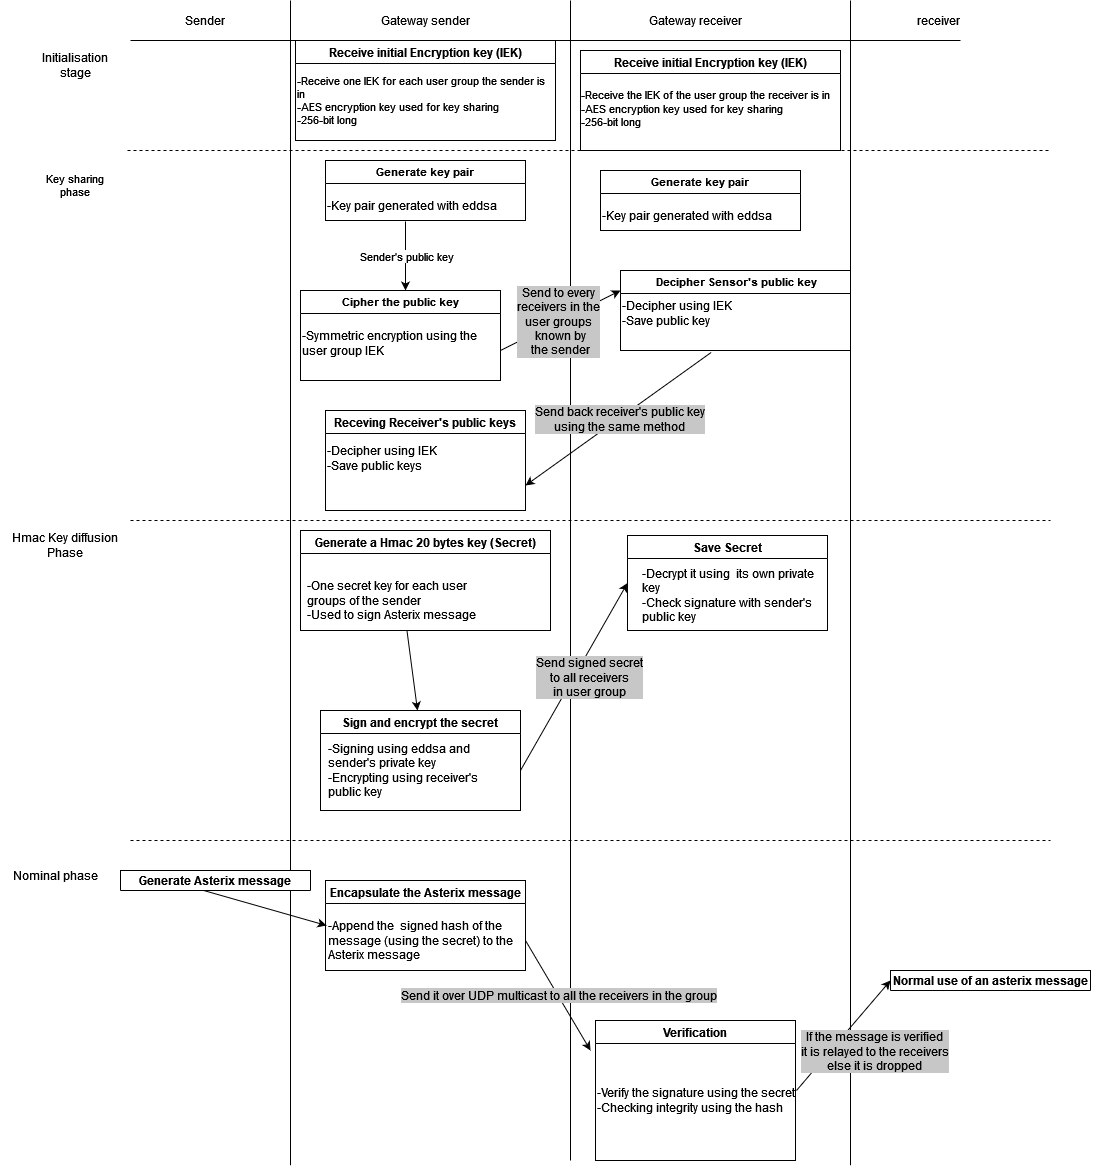

The diagram above was exported from draw.io. Its source (the exported page's mxGraphModel, read from the mxfile embedded in the PNG):
<mxGraphModel dx="2048" dy="664" grid="1" gridSize="10" guides="1" tooltips="1" connect="1" arrows="1" fold="1" page="1" pageScale="1" pageWidth="827" pageHeight="1169" math="0" shadow="0">
  <root>
    <mxCell id="0" />
    <mxCell id="1" parent="0" />
    <mxCell id="gn23tS8rWiOjm6b6Y2Bl-1" value="" style="endArrow=none;html=1;rounded=0;" edge="1" parent="1">
      <mxGeometry width="50" height="50" relative="1" as="geometry">
        <mxPoint x="160" y="1164.7058823529412" as="sourcePoint" />
        <mxPoint x="160" as="targetPoint" />
      </mxGeometry>
    </mxCell>
    <mxCell id="gn23tS8rWiOjm6b6Y2Bl-2" value="" style="endArrow=none;html=1;rounded=0;" edge="1" parent="1">
      <mxGeometry width="50" height="50" relative="1" as="geometry">
        <mxPoint x="440" y="1160" as="sourcePoint" />
        <mxPoint x="440" as="targetPoint" />
      </mxGeometry>
    </mxCell>
    <mxCell id="gn23tS8rWiOjm6b6Y2Bl-3" value="" style="endArrow=none;html=1;rounded=0;" edge="1" parent="1">
      <mxGeometry width="50" height="50" relative="1" as="geometry">
        <mxPoint x="720" y="1164.7058823529412" as="sourcePoint" />
        <mxPoint x="720" as="targetPoint" />
      </mxGeometry>
    </mxCell>
    <mxCell id="gn23tS8rWiOjm6b6Y2Bl-4" value="" style="endArrow=none;html=1;rounded=0;" edge="1" parent="1">
      <mxGeometry width="50" height="50" relative="1" as="geometry">
        <mxPoint y="40" as="sourcePoint" />
        <mxPoint x="830" y="40" as="targetPoint" />
      </mxGeometry>
    </mxCell>
    <mxCell id="gn23tS8rWiOjm6b6Y2Bl-5" value="Sender" style="text;html=1;strokeColor=none;fillColor=none;align=center;verticalAlign=middle;whiteSpace=wrap;rounded=0;" vertex="1" parent="1">
      <mxGeometry x="10" width="130" height="40" as="geometry" />
    </mxCell>
    <mxCell id="gn23tS8rWiOjm6b6Y2Bl-6" value="Gateway sender" style="text;html=1;strokeColor=none;fillColor=none;align=center;verticalAlign=middle;whiteSpace=wrap;rounded=0;" vertex="1" parent="1">
      <mxGeometry x="230" width="130" height="40" as="geometry" />
    </mxCell>
    <mxCell id="gn23tS8rWiOjm6b6Y2Bl-7" value="Gateway receiver" style="text;html=1;strokeColor=none;fillColor=none;align=center;verticalAlign=middle;whiteSpace=wrap;rounded=0;" vertex="1" parent="1">
      <mxGeometry x="500" width="130" height="40" as="geometry" />
    </mxCell>
    <mxCell id="gn23tS8rWiOjm6b6Y2Bl-8" value="receiver" style="text;html=1;strokeColor=none;fillColor=none;align=center;verticalAlign=middle;whiteSpace=wrap;rounded=0;" vertex="1" parent="1">
      <mxGeometry x="697" width="223" height="40" as="geometry" />
    </mxCell>
    <mxCell id="gn23tS8rWiOjm6b6Y2Bl-9" value="Initialisation stage" style="text;html=1;strokeColor=none;fillColor=none;align=center;verticalAlign=middle;whiteSpace=wrap;rounded=0;" vertex="1" parent="1">
      <mxGeometry x="-90" y="50" width="70" height="30" as="geometry" />
    </mxCell>
    <mxCell id="gn23tS8rWiOjm6b6Y2Bl-10" value="" style="endArrow=none;dashed=1;html=1;rounded=0;" edge="1" parent="1">
      <mxGeometry width="50" height="50" relative="1" as="geometry">
        <mxPoint x="-3" y="150" as="sourcePoint" />
        <mxPoint x="920" y="150" as="targetPoint" />
      </mxGeometry>
    </mxCell>
    <mxCell id="gn23tS8rWiOjm6b6Y2Bl-11" value="Receive initial Encryption key (IEK)" style="swimlane;" vertex="1" parent="1">
      <mxGeometry x="165" y="40" width="260" height="100" as="geometry" />
    </mxCell>
    <mxCell id="gn23tS8rWiOjm6b6Y2Bl-14" value="&lt;div style=&quot;font-size: 11px;&quot;&gt;&lt;font style=&quot;font-size: 11px;&quot;&gt;-Receive one IEK for each user group the sender is in&lt;/font&gt;&lt;/div&gt;&lt;div style=&quot;font-size: 11px;&quot;&gt;&lt;font style=&quot;font-size: 11px;&quot;&gt;-AES encryption key used for key sharing&lt;/font&gt;&lt;/div&gt;&lt;div style=&quot;font-size: 11px;&quot;&gt;&lt;font style=&quot;font-size: 11px;&quot;&gt;-256-bit long&lt;/font&gt;&lt;br&gt;&lt;/div&gt;" style="text;html=1;strokeColor=none;fillColor=none;align=left;verticalAlign=middle;whiteSpace=wrap;rounded=0;" vertex="1" parent="gn23tS8rWiOjm6b6Y2Bl-11">
      <mxGeometry y="30" width="260" height="60" as="geometry" />
    </mxCell>
    <mxCell id="gn23tS8rWiOjm6b6Y2Bl-15" value="Receive initial Encryption key (IEK)" style="swimlane;" vertex="1" parent="1">
      <mxGeometry x="450" y="50" width="260" height="100" as="geometry" />
    </mxCell>
    <mxCell id="gn23tS8rWiOjm6b6Y2Bl-16" value="&lt;div style=&quot;font-size: 11px;&quot;&gt;&lt;font style=&quot;font-size: 11px;&quot;&gt;-Receive the IEK of the user group the receiver is in&lt;/font&gt;&lt;/div&gt;&lt;div style=&quot;font-size: 11px;&quot;&gt;&lt;font style=&quot;font-size: 11px;&quot;&gt;-AES encryption key used for key sharing&lt;/font&gt;&lt;/div&gt;&lt;div style=&quot;font-size: 11px;&quot;&gt;&lt;font style=&quot;font-size: 11px;&quot;&gt;-256-bit long&lt;/font&gt;&lt;br&gt;&lt;/div&gt;" style="text;html=1;strokeColor=none;fillColor=none;align=left;verticalAlign=middle;whiteSpace=wrap;rounded=0;" vertex="1" parent="gn23tS8rWiOjm6b6Y2Bl-15">
      <mxGeometry x="-1" y="28" width="260" height="60" as="geometry" />
    </mxCell>
    <mxCell id="gn23tS8rWiOjm6b6Y2Bl-18" value="&lt;div&gt;Key sharing&lt;br&gt;&lt;/div&gt;&lt;div&gt;phase&lt;br&gt;&lt;/div&gt;" style="text;html=1;strokeColor=none;fillColor=none;align=center;verticalAlign=middle;whiteSpace=wrap;rounded=0;fontSize=11;" vertex="1" parent="1">
      <mxGeometry x="-90" y="170" width="70" height="30" as="geometry" />
    </mxCell>
    <mxCell id="gn23tS8rWiOjm6b6Y2Bl-26" value="Generate key pair" style="swimlane;fontSize=11;" vertex="1" parent="1">
      <mxGeometry x="195" y="160" width="200" height="60" as="geometry" />
    </mxCell>
    <mxCell id="gn23tS8rWiOjm6b6Y2Bl-27" value="-Key pair generated with eddsa " style="text;html=1;strokeColor=none;fillColor=none;align=left;verticalAlign=middle;whiteSpace=wrap;rounded=0;fontSize=12;" vertex="1" parent="gn23tS8rWiOjm6b6Y2Bl-26">
      <mxGeometry y="30" width="200" height="30" as="geometry" />
    </mxCell>
    <mxCell id="gn23tS8rWiOjm6b6Y2Bl-28" value="" style="endArrow=classic;html=1;rounded=0;fontSize=11;exitX=0.4;exitY=1.033;exitDx=0;exitDy=0;exitPerimeter=0;" edge="1" parent="1" source="gn23tS8rWiOjm6b6Y2Bl-27">
      <mxGeometry relative="1" as="geometry">
        <mxPoint x="280" y="310" as="sourcePoint" />
        <mxPoint x="275" y="290" as="targetPoint" />
      </mxGeometry>
    </mxCell>
    <mxCell id="gn23tS8rWiOjm6b6Y2Bl-29" value="Sender's public key" style="edgeLabel;resizable=0;html=1;align=center;verticalAlign=middle;fontSize=11;" connectable="0" vertex="1" parent="gn23tS8rWiOjm6b6Y2Bl-28">
      <mxGeometry relative="1" as="geometry" />
    </mxCell>
    <mxCell id="gn23tS8rWiOjm6b6Y2Bl-30" value="Cipher the public key" style="swimlane;fontSize=11;" vertex="1" parent="1">
      <mxGeometry x="170" y="290" width="200" height="90" as="geometry" />
    </mxCell>
    <mxCell id="gn23tS8rWiOjm6b6Y2Bl-31" value="&lt;div style=&quot;font-size: 12px;&quot;&gt;-Symmetric encryption using the user group IEK&lt;br style=&quot;font-size: 12px;&quot;&gt;&lt;/div&gt;&lt;div style=&quot;font-size: 12px;&quot;&gt;&lt;br style=&quot;font-size: 12px;&quot;&gt; &lt;/div&gt;" style="text;html=1;strokeColor=none;fillColor=none;align=left;verticalAlign=middle;whiteSpace=wrap;rounded=0;fontSize=12;" vertex="1" parent="gn23tS8rWiOjm6b6Y2Bl-30">
      <mxGeometry y="30" width="200" height="60" as="geometry" />
    </mxCell>
    <mxCell id="gn23tS8rWiOjm6b6Y2Bl-37" value="" style="endArrow=classic;html=1;rounded=0;fontSize=11;exitX=1;exitY=0.5;exitDx=0;exitDy=0;entryX=0;entryY=0.25;entryDx=0;entryDy=0;" edge="1" parent="1" source="gn23tS8rWiOjm6b6Y2Bl-31" target="gn23tS8rWiOjm6b6Y2Bl-44">
      <mxGeometry relative="1" as="geometry">
        <mxPoint x="395" y="250" as="sourcePoint" />
        <mxPoint x="480" y="290" as="targetPoint" />
      </mxGeometry>
    </mxCell>
    <mxCell id="gn23tS8rWiOjm6b6Y2Bl-38" value="&lt;div style=&quot;font-size: 12px;&quot;&gt;&lt;font style=&quot;font-size: 12px;&quot;&gt;Send to every&lt;/font&gt;&lt;/div&gt;&lt;div style=&quot;font-size: 12px;&quot;&gt;&lt;font style=&quot;font-size: 12px;&quot;&gt;receivers in the &lt;br&gt;&lt;/font&gt;&lt;/div&gt;&lt;div style=&quot;font-size: 12px;&quot;&gt;&lt;font style=&quot;font-size: 12px;&quot;&gt;user group&lt;/font&gt;&lt;font style=&quot;font-size: 12px;&quot;&gt;s&lt;br&gt;&lt;/font&gt;&lt;/div&gt;&lt;div style=&quot;font-size: 12px;&quot;&gt;&lt;font style=&quot;font-size: 12px;&quot;&gt;&amp;nbsp;known by&lt;/font&gt;&lt;/div&gt;&lt;div style=&quot;font-size: 12px;&quot;&gt;&lt;font style=&quot;font-size: 12px;&quot;&gt;&amp;nbsp;the sender&lt;/font&gt;&lt;/div&gt;" style="edgeLabel;resizable=0;html=1;align=center;verticalAlign=middle;fontSize=11;labelBackgroundColor=#C7C7C7;" connectable="0" vertex="1" parent="gn23tS8rWiOjm6b6Y2Bl-37">
      <mxGeometry relative="1" as="geometry">
        <mxPoint x="-3" as="offset" />
      </mxGeometry>
    </mxCell>
    <mxCell id="gn23tS8rWiOjm6b6Y2Bl-39" value="Generate key pair" style="swimlane;fontSize=11;" vertex="1" parent="1">
      <mxGeometry x="470" y="170" width="200" height="60" as="geometry" />
    </mxCell>
    <mxCell id="gn23tS8rWiOjm6b6Y2Bl-40" value="-Key pair generated with eddsa " style="text;html=1;strokeColor=none;fillColor=none;align=left;verticalAlign=middle;whiteSpace=wrap;rounded=0;fontSize=12;" vertex="1" parent="gn23tS8rWiOjm6b6Y2Bl-39">
      <mxGeometry y="30" width="200" height="30" as="geometry" />
    </mxCell>
    <mxCell id="gn23tS8rWiOjm6b6Y2Bl-44" value=" Decipher Sensor's public key" style="swimlane;labelBackgroundColor=#FFFFFF;fontSize=11;align=center;" vertex="1" parent="1">
      <mxGeometry x="490" y="270" width="230" height="80" as="geometry" />
    </mxCell>
    <mxCell id="gn23tS8rWiOjm6b6Y2Bl-47" value="&lt;div align=&quot;left&quot;&gt;-Decipher using IEK&lt;/div&gt;&lt;div align=&quot;left&quot;&gt;-Save public key&lt;br&gt;&lt;/div&gt;&amp;nbsp;" style="text;html=1;strokeColor=none;fillColor=none;align=left;verticalAlign=middle;whiteSpace=wrap;rounded=0;labelBackgroundColor=#FFFFFF;fontSize=12;" vertex="1" parent="gn23tS8rWiOjm6b6Y2Bl-44">
      <mxGeometry y="20" width="200" height="60" as="geometry" />
    </mxCell>
    <mxCell id="gn23tS8rWiOjm6b6Y2Bl-48" value="Receving Receiver's public keys" style="swimlane;labelBackgroundColor=#FFFFFF;fontSize=12;" vertex="1" parent="1">
      <mxGeometry x="195" y="410" width="200" height="100" as="geometry" />
    </mxCell>
    <mxCell id="gn23tS8rWiOjm6b6Y2Bl-56" value="&lt;div align=&quot;left&quot;&gt;-Decipher using IEK&lt;/div&gt;&lt;div align=&quot;left&quot;&gt;-Save public keys&lt;br&gt;&lt;/div&gt;&amp;nbsp;" style="text;html=1;strokeColor=none;fillColor=none;align=left;verticalAlign=middle;whiteSpace=wrap;rounded=0;labelBackgroundColor=#FFFFFF;fontSize=12;" vertex="1" parent="gn23tS8rWiOjm6b6Y2Bl-48">
      <mxGeometry y="20" width="200" height="70" as="geometry" />
    </mxCell>
    <mxCell id="gn23tS8rWiOjm6b6Y2Bl-54" value="" style="endArrow=classic;html=1;rounded=0;fontSize=12;exitX=0.454;exitY=1.031;exitDx=0;exitDy=0;exitPerimeter=0;entryX=1;entryY=0.75;entryDx=0;entryDy=0;" edge="1" parent="1" source="gn23tS8rWiOjm6b6Y2Bl-47" target="gn23tS8rWiOjm6b6Y2Bl-48">
      <mxGeometry relative="1" as="geometry">
        <mxPoint x="620" y="390" as="sourcePoint" />
        <mxPoint x="400" y="500" as="targetPoint" />
      </mxGeometry>
    </mxCell>
    <mxCell id="gn23tS8rWiOjm6b6Y2Bl-55" value="&lt;div&gt;Send back receiver's public key &lt;br&gt;&lt;/div&gt;&lt;div&gt;using the same method&lt;/div&gt;" style="edgeLabel;resizable=0;html=1;align=center;verticalAlign=middle;labelBackgroundColor=#C7C7C7;fontSize=12;" connectable="0" vertex="1" parent="gn23tS8rWiOjm6b6Y2Bl-54">
      <mxGeometry relative="1" as="geometry" />
    </mxCell>
    <mxCell id="gn23tS8rWiOjm6b6Y2Bl-57" value="" style="endArrow=none;dashed=1;html=1;rounded=0;fontSize=12;" edge="1" parent="1">
      <mxGeometry width="50" height="50" relative="1" as="geometry">
        <mxPoint y="520" as="sourcePoint" />
        <mxPoint x="920" y="520" as="targetPoint" />
      </mxGeometry>
    </mxCell>
    <mxCell id="gn23tS8rWiOjm6b6Y2Bl-59" value="&lt;div&gt;&lt;span style=&quot;&quot;&gt;Hmac Key diffusion Phase&lt;/span&gt;&lt;/div&gt;" style="text;html=1;strokeColor=none;fillColor=none;align=center;verticalAlign=middle;whiteSpace=wrap;rounded=0;labelBackgroundColor=#FFFFFF;fontSize=12;" vertex="1" parent="1">
      <mxGeometry x="-120" y="530" width="110" height="30" as="geometry" />
    </mxCell>
    <mxCell id="gn23tS8rWiOjm6b6Y2Bl-60" value="Generate a Hmac 20 bytes key (Secret)" style="swimlane;labelBackgroundColor=#FFFFFF;fontSize=12;" vertex="1" parent="1">
      <mxGeometry x="170" y="530" width="250" height="100" as="geometry" />
    </mxCell>
    <mxCell id="gn23tS8rWiOjm6b6Y2Bl-61" value="&lt;div&gt;-One secret key for each user groups of the sender&lt;/div&gt;&lt;div&gt;-Used to sign Asterix message&lt;br&gt;&lt;/div&gt;" style="text;html=1;strokeColor=none;fillColor=none;align=left;verticalAlign=middle;whiteSpace=wrap;rounded=0;labelBackgroundColor=#FFFFFF;fontSize=12;" vertex="1" parent="gn23tS8rWiOjm6b6Y2Bl-60">
      <mxGeometry x="5" y="40" width="195" height="60" as="geometry" />
    </mxCell>
    <mxCell id="gn23tS8rWiOjm6b6Y2Bl-62" value="" style="endArrow=classic;html=1;rounded=0;fontSize=12;" edge="1" parent="1" source="gn23tS8rWiOjm6b6Y2Bl-61">
      <mxGeometry relative="1" as="geometry">
        <mxPoint x="410" y="470" as="sourcePoint" />
        <mxPoint x="287" y="710" as="targetPoint" />
      </mxGeometry>
    </mxCell>
    <mxCell id="gn23tS8rWiOjm6b6Y2Bl-68" value="Sign and encrypt the secret" style="swimlane;labelBackgroundColor=#FFFFFF;fontSize=12;" vertex="1" parent="1">
      <mxGeometry x="190" y="710" width="200" height="100" as="geometry" />
    </mxCell>
    <mxCell id="gn23tS8rWiOjm6b6Y2Bl-69" value="&lt;div&gt;-Signing using eddsa and sender's private key&lt;/div&gt;&lt;div&gt;-Encrypting using receiver's public key&lt;br&gt;&lt;/div&gt;" style="text;html=1;strokeColor=none;fillColor=none;align=left;verticalAlign=middle;whiteSpace=wrap;rounded=0;labelBackgroundColor=#FFFFFF;fontSize=12;" vertex="1" parent="gn23tS8rWiOjm6b6Y2Bl-68">
      <mxGeometry x="6" y="30" width="185" height="60" as="geometry" />
    </mxCell>
    <mxCell id="gn23tS8rWiOjm6b6Y2Bl-71" value="" style="endArrow=classic;html=1;rounded=0;fontSize=12;entryX=0;entryY=0.5;entryDx=0;entryDy=0;" edge="1" parent="1" target="gn23tS8rWiOjm6b6Y2Bl-73">
      <mxGeometry relative="1" as="geometry">
        <mxPoint x="390" y="770" as="sourcePoint" />
        <mxPoint x="490" y="660" as="targetPoint" />
      </mxGeometry>
    </mxCell>
    <mxCell id="gn23tS8rWiOjm6b6Y2Bl-72" value="&lt;div&gt;Send signed secret&lt;/div&gt;&lt;div&gt;to all receivers &lt;br&gt;&lt;/div&gt;&lt;div&gt;in user group&lt;br&gt;&lt;/div&gt;" style="edgeLabel;resizable=0;html=1;align=center;verticalAlign=middle;labelBackgroundColor=#C7C7C7;fontSize=12;" connectable="0" vertex="1" parent="gn23tS8rWiOjm6b6Y2Bl-71">
      <mxGeometry relative="1" as="geometry">
        <mxPoint x="15" as="offset" />
      </mxGeometry>
    </mxCell>
    <mxCell id="gn23tS8rWiOjm6b6Y2Bl-73" value="Save Secret" style="swimlane;labelBackgroundColor=#FFFFFF;fontSize=12;" vertex="1" parent="1">
      <mxGeometry x="497" y="535" width="200" height="95" as="geometry" />
    </mxCell>
    <mxCell id="gn23tS8rWiOjm6b6Y2Bl-74" value="&lt;div&gt;-Decrypt it using&amp;nbsp; its own private key&lt;/div&gt;&lt;div&gt;-Check signature with sender's public key&lt;br&gt;&lt;/div&gt;" style="text;html=1;strokeColor=none;fillColor=none;align=left;verticalAlign=middle;whiteSpace=wrap;rounded=0;labelBackgroundColor=#FFFFFF;fontSize=12;" vertex="1" parent="gn23tS8rWiOjm6b6Y2Bl-73">
      <mxGeometry x="13" y="30" width="177" height="60" as="geometry" />
    </mxCell>
    <mxCell id="gn23tS8rWiOjm6b6Y2Bl-75" value="" style="endArrow=none;dashed=1;html=1;rounded=0;fontSize=12;" edge="1" parent="1">
      <mxGeometry width="50" height="50" relative="1" as="geometry">
        <mxPoint y="840" as="sourcePoint" />
        <mxPoint x="920" y="840" as="targetPoint" />
      </mxGeometry>
    </mxCell>
    <mxCell id="gn23tS8rWiOjm6b6Y2Bl-77" value="Nominal phase" style="text;html=1;strokeColor=none;fillColor=none;align=center;verticalAlign=middle;whiteSpace=wrap;rounded=0;labelBackgroundColor=#FFFFFF;fontSize=12;" vertex="1" parent="1">
      <mxGeometry x="-130" y="860" width="110" height="30" as="geometry" />
    </mxCell>
    <mxCell id="gn23tS8rWiOjm6b6Y2Bl-78" value="Generate Asterix message" style="swimlane;labelBackgroundColor=#FFFFFF;fontSize=12;" vertex="1" collapsed="1" parent="1">
      <mxGeometry x="-10" y="870" width="190" height="20" as="geometry">
        <mxRectangle x="-10" y="870" width="160" height="30" as="alternateBounds" />
      </mxGeometry>
    </mxCell>
    <mxCell id="gn23tS8rWiOjm6b6Y2Bl-79" value="" style="endArrow=classic;html=1;rounded=0;fontSize=12;exitX=0.438;exitY=1;exitDx=0;exitDy=0;exitPerimeter=0;entryX=0;entryY=0.25;entryDx=0;entryDy=0;" edge="1" parent="1" source="gn23tS8rWiOjm6b6Y2Bl-78" target="gn23tS8rWiOjm6b6Y2Bl-82">
      <mxGeometry relative="1" as="geometry">
        <mxPoint x="60" y="920" as="sourcePoint" />
        <mxPoint x="190" y="950" as="targetPoint" />
      </mxGeometry>
    </mxCell>
    <mxCell id="gn23tS8rWiOjm6b6Y2Bl-81" value="Encapsulate the Asterix message" style="swimlane;labelBackgroundColor=#FFFFFF;fontSize=12;" vertex="1" parent="1">
      <mxGeometry x="195" y="880" width="200" height="90" as="geometry" />
    </mxCell>
    <mxCell id="gn23tS8rWiOjm6b6Y2Bl-82" value="&lt;div&gt;-Append the&amp;nbsp; signed hash of the message (using the secret) to the Asterix message&lt;/div&gt;" style="text;html=1;strokeColor=none;fillColor=none;align=left;verticalAlign=middle;whiteSpace=wrap;rounded=0;labelBackgroundColor=#FFFFFF;fontSize=12;" vertex="1" parent="gn23tS8rWiOjm6b6Y2Bl-81">
      <mxGeometry x="1" y="30" width="199" height="60" as="geometry" />
    </mxCell>
    <mxCell id="gn23tS8rWiOjm6b6Y2Bl-83" value="" style="endArrow=classic;html=1;rounded=0;fontSize=12;exitX=1;exitY=0.5;exitDx=0;exitDy=0;" edge="1" parent="1" source="gn23tS8rWiOjm6b6Y2Bl-82">
      <mxGeometry relative="1" as="geometry">
        <mxPoint x="240" y="820" as="sourcePoint" />
        <mxPoint x="460" y="1050" as="targetPoint" />
      </mxGeometry>
    </mxCell>
    <mxCell id="gn23tS8rWiOjm6b6Y2Bl-84" value="Send it over UDP multicast to all the receivers in the group" style="edgeLabel;resizable=0;html=1;align=center;verticalAlign=middle;labelBackgroundColor=#C7C7C7;fontSize=12;" connectable="0" vertex="1" parent="gn23tS8rWiOjm6b6Y2Bl-83">
      <mxGeometry relative="1" as="geometry" />
    </mxCell>
    <mxCell id="gn23tS8rWiOjm6b6Y2Bl-85" value="Verification" style="swimlane;labelBackgroundColor=#FFFFFF;fontSize=12;startSize=23;" vertex="1" parent="1">
      <mxGeometry x="465" y="1020" width="200" height="140" as="geometry" />
    </mxCell>
    <mxCell id="gn23tS8rWiOjm6b6Y2Bl-88" value="&lt;div&gt;-Verify the signature using the secret&lt;/div&gt;&lt;div&gt;&lt;span style=&quot;&quot;&gt;-Checking integrity using the hash &lt;br&gt;&lt;/span&gt;&lt;/div&gt;" style="text;html=1;strokeColor=none;fillColor=none;align=left;verticalAlign=middle;whiteSpace=wrap;rounded=0;labelBackgroundColor=#FFFFFF;fontSize=12;" vertex="1" parent="gn23tS8rWiOjm6b6Y2Bl-85">
      <mxGeometry y="30" width="200" height="100" as="geometry" />
    </mxCell>
    <mxCell id="gn23tS8rWiOjm6b6Y2Bl-92" value="" style="endArrow=classic;html=1;rounded=0;fontSize=12;exitX=1;exitY=0.5;exitDx=0;exitDy=0;" edge="1" parent="1">
      <mxGeometry relative="1" as="geometry">
        <mxPoint x="666" y="1090" as="sourcePoint" />
        <mxPoint x="760" y="980" as="targetPoint" />
      </mxGeometry>
    </mxCell>
    <mxCell id="gn23tS8rWiOjm6b6Y2Bl-93" value="&lt;div&gt;If the message is verified&lt;/div&gt;&lt;div&gt;it is relayed to the receivers&lt;/div&gt;&lt;div&gt;else it is dropped&lt;br&gt;&lt;/div&gt;" style="edgeLabel;resizable=0;html=1;align=center;verticalAlign=middle;labelBackgroundColor=#C7C7C7;fontSize=12;" connectable="0" vertex="1" parent="gn23tS8rWiOjm6b6Y2Bl-92">
      <mxGeometry relative="1" as="geometry">
        <mxPoint x="31" y="15" as="offset" />
      </mxGeometry>
    </mxCell>
    <mxCell id="gn23tS8rWiOjm6b6Y2Bl-94" value="Normal use of an asterix message" style="swimlane;labelBackgroundColor=#FFFFFF;fontSize=12;" vertex="1" parent="1">
      <mxGeometry x="760" y="970" width="200" height="20" as="geometry" />
    </mxCell>
  </root>
</mxGraphModel>